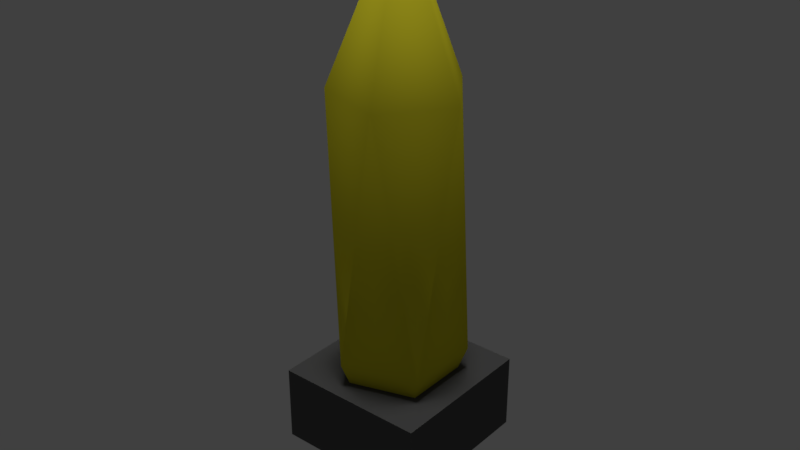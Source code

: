 # Source: light_table_end_mockup.blend  (saved by Blender 2.78.0; exported with 4.5.12 LTS)
import bpy
from mathutils import Matrix  # noqa: F401  (used for matrix-valued properties, if any)

bpy.ops.wm.read_factory_settings(use_empty=True)
scene = bpy.context.scene
scene.name = 'Scene'

# ---- collections
col_collection_1 = bpy.data.collections.new('Collection 1'); scene.collection.children.link(col_collection_1)

# ---- materials (node trees are filled in below, after node groups)
mat_lightsource_01_material = bpy.data.materials.new('lightsource_01_material')
mat_lightsource_01_material.alpha_threshold = 0.0
mat_lightsource_01_material.use_transparent_shadow = False
mat_lightsource_01_material.diffuse_color = (0.8, 0.7199, 0.02788, 1.0)
mat_lightsource_01_material.roughness = 0.5
mat_lightsource_01_material.specular_intensity = 0.0
mat_lightsource_frame_01_material = bpy.data.materials.new('lightsource_frame_01_material')
mat_lightsource_frame_01_material.alpha_threshold = 0.0
mat_lightsource_frame_01_material.use_transparent_shadow = False
mat_lightsource_frame_01_material.diffuse_color = (0.09463, 0.09463, 0.09463, 1.0)
mat_lightsource_frame_01_material.roughness = 0.5
mat_lightsource_frame_01_material.specular_intensity = 0.0
mat_lightsource_01_material_001 = bpy.data.materials.new('lightsource_01_material.001')
mat_lightsource_01_material_001.alpha_threshold = 0.0
mat_lightsource_01_material_001.use_transparent_shadow = False
mat_lightsource_01_material_001.diffuse_color = (0.8, 0.7199, 0.02788, 1.0)
mat_lightsource_01_material_001.roughness = 0.5
mat_lightsource_01_material_001.specular_intensity = 0.0
mat_lightsource_frame_01_material_001 = bpy.data.materials.new('lightsource_frame_01_material.001')
mat_lightsource_frame_01_material_001.alpha_threshold = 0.0
mat_lightsource_frame_01_material_001.use_transparent_shadow = False
mat_lightsource_frame_01_material_001.diffuse_color = (0.09463, 0.09463, 0.09463, 1.0)
mat_lightsource_frame_01_material_001.roughness = 0.5
mat_lightsource_frame_01_material_001.specular_intensity = 0.0

# ---- material node trees

# ---- world
world_world = bpy.data.worlds.new('World'); scene.world = world_world
world_world.color = (0.05088, 0.05088, 0.05088)
world_world.use_sun_shadow = False
world_world.sun_shadow_jitter_overblur = 0.0
world_world.cycles.sampling_method = 'MANUAL'

# ---- lights
light_hemi_001 = bpy.data.lights.new('Hemi.001', 'SUN')
light_hemi_001.transmission_factor = 0.0
light_hemi_001.angle = 0.1993
light_hemi_001.energy = 0.5
light_hemi_001.shadow_buffer_clip_start = 0.5
light_hemi_001.shadow_soft_size = 0.1
light_hemi_001.shadow_cascade_max_distance = 1000.0
light_hemi = bpy.data.lights.new('Hemi', 'SUN')
light_hemi.transmission_factor = 0.0
light_hemi.angle = 0.1993
light_hemi.energy = 1.0
light_hemi.shadow_buffer_clip_start = 0.5
light_hemi.shadow_soft_size = 0.1
light_hemi.shadow_cascade_max_distance = 1000.0

# ---- meshes
me_icosphere_007 = bpy.data.meshes.new('Icosphere.007')
me_icosphere_007.from_pydata([(-0.05, -0.05, 0.0), (-0.05, -0.05, 0.05), (-0.05, 0.05, 0.0), (-0.05, 0.05, 0.05), (0.05, -0.05, 0.0), (0.05, -0.05, 0.05), (0.05, 0.05, 0.0), (0.05, 0.05, 0.05), (0.01, -6.751e-08, 0.05), (0.01, 7.594e-08, 0.15), (-0.01, -6.839e-08, 0.05), (-0.01, 7.506e-08, 0.15), (-7.55e-08, -0.01, 0.05), (7.55e-08, -0.01, 0.15), (-7.55e-08, 0.01, 0.05), (7.55e-08, 0.01, 0.15), (0.0, 2.51e-07, -0.04139), (0.03462, -0.02515, 0.06441), (-0.01322, -0.0407, 0.06441), (-0.0428, 2.51e-07, 0.06441), (-0.01322, 0.0407, 0.06441), (0.03462, 0.02515, 0.06441), (0.01322, -0.0407, 0.2356), (-0.03462, -0.02515, 0.2356), (-0.03462, 0.02515, 0.2356), (0.01322, 0.0407, 0.2356), (0.0428, 2.51e-07, 0.2356), (0.0, 2.51e-07, 0.3414)], [], [(0, 1, 3, 2), (2, 3, 7, 6), (6, 7, 5, 4), (4, 5, 1, 0), (2, 6, 4, 0), (7, 3, 1, 5), (8, 9, 11, 10), (12, 13, 15, 14), (16, 17, 18), (17, 16, 21), (16, 18, 19), (16, 19, 20), (16, 20, 21), (17, 21, 26), (18, 17, 22), (19, 18, 23), (20, 19, 24), (21, 20, 25), (17, 26, 22), (18, 22, 23), (19, 23, 24), (20, 24, 25), (21, 25, 26), (22, 26, 27), (23, 22, 27), (24, 23, 27), (25, 24, 27), (26, 25, 27)])
me_icosphere_007.polygons.foreach_set('use_smooth', [0, 0, 0, 0, 0, 0, 0, 0, 1, 1, 1, 1, 1, 1, 1, 1, 1, 1, 1, 1, 1, 1, 1, 1, 1, 1, 1, 1])
me_icosphere_007.polygons.foreach_set('material_index', [1, 1, 1, 1, 1, 1, 1, 1, 2, 2, 2, 2, 2, 2, 2, 2, 2, 2, 2, 2, 2, 2, 2, 2, 2, 2, 2, 2])
_uv = me_icosphere_007.uv_layers.new(name='UVMap')
_uv.uv.foreach_set('vector', [0.9464, 1.0, 0.8144, 1.0, 0.8144, 0.75, 0.9464, 0.75, 0.6818, 0.5, 0.8144, 0.5, 0.8144, 0.75, 0.6818, 0.75, 0.8144, 1.0, 0.6827, 1.0, 0.6827, 0.75, 0.8144, 0.75, 0.947, 0.75, 0.8144, 0.75, 0.8144, 0.5, 0.947, 0.5, 0.6818, 0.25, 0.6818, 5.588e-08, 0.947, 0.0, 0.947, 0.25, 0.947, 0.25, 0.947, 0.5, 0.6818, 0.5, 0.6818, 0.25, 0.947, 0.25, 0.947, 0.0, 1.0, 0.0, 1.0, 0.25, 0.947, 0.499, 0.947, 0.25, 1.0, 0.25, 1.0, 0.499, 0.6818, 0.9496, 0.5558, 0.6978, 0.6818, 0.683, 0.4299, 0.6682, 0.3903, 0.9459, 0.2971, 0.6799, 0.08211, 0.0, 0.215, 0.25, 0.1068, 0.2527, 0.08211, 0.0, 0.1068, 0.2527, 0.0, 0.2687, 0.5558, 0.0, 0.5558, 0.2666, 0.4299, 0.2517, 0.4299, 0.6682, 0.2971, 0.6799, 0.3216, 0.2486, 0.6818, 0.683, 0.5558, 0.6978, 0.5558, 0.2666, 0.1068, 0.2527, 0.215, 0.25, 0.215, 0.6731, 0.0, 0.2687, 0.1068, 0.2527, 0.08211, 0.6847, 0.4299, 0.2517, 0.5558, 0.2666, 0.4299, 0.683, 0.4299, 0.6682, 0.3216, 0.2486, 0.4299, 0.248, 0.6818, 0.683, 0.5558, 0.2666, 0.6818, 0.2517, 0.1068, 0.2527, 0.215, 0.6731, 0.08211, 0.6847, 0.5558, 0.2666, 0.5558, 0.6978, 0.4299, 0.683, 0.2971, 0.6799, 0.215, 0.2669, 0.3216, 0.2486, 0.4299, 0.248, 0.3216, 0.2486, 0.2971, 0.0, 0.6818, 0.2517, 0.5558, 0.2666, 0.5558, 0.0, 0.08211, 0.6847, 0.215, 0.6731, 0.175, 0.949, 0.4299, 0.683, 0.5558, 0.6978, 0.4299, 0.9496, 0.3216, 0.2486, 0.215, 0.2669, 0.2971, 0.0])
me_icosphere_007.materials.append(mat_lightsource_01_material)
me_icosphere_007.materials.append(mat_lightsource_frame_01_material)
me_icosphere_007.materials.append(mat_lightsource_01_material_001)
me_icosphere_007.materials.append(mat_lightsource_frame_01_material_001)
me_icosphere_007.use_remesh_preserve_volume = False
me_icosphere_007.use_remesh_preserve_attributes = False
me_icosphere_007.use_mirror_vertex_groups = False
me_icosphere_007.update()

# ---- objects
ob_bottom_light = bpy.data.objects.new('bottom_light', light_hemi_001)
ob_top_height = bpy.data.objects.new('top_height', light_hemi)
ob_icosphere_003 = bpy.data.objects.new('Icosphere.003', me_icosphere_007)

# ---- transforms, parenting, visibility, modifiers, constraints
ob_bottom_light.location = (0.0, 0.0, -100.0)
ob_bottom_light.rotation_euler = (0.0, 3.142, 0.0)
ob_bottom_light.hide_viewport = True
ob_bottom_light.hide_select = True
ob_bottom_light.lineart.crease_threshold = 0.0
ob_top_height.location = (0.0, 0.0, 100.0)
ob_top_height.hide_viewport = True
ob_top_height.hide_select = True
ob_top_height.lineart.crease_threshold = 0.0
ob_icosphere_003.location = (0.0, 0.0, 0.0)
ob_icosphere_003.lineart.crease_threshold = 0.0

# ---- collection membership
col_collection_1.objects.link(ob_bottom_light)
col_collection_1.objects.link(ob_top_height)
col_collection_1.objects.link(ob_icosphere_003)

# ---- scene / render settings (as saved in the file)
scene.frame_start = 1; scene.frame_end = 250; scene.frame_set(1)
scene.render.engine = 'BLENDER_EEVEE_NEXT'
scene.render.resolution_percentage = 50
scene.render.dither_intensity = 0.0
scene.cycles.use_denoising = False
scene.cycles.samples = 128
scene.cycles.sampling_pattern = 'TABULATED_SOBOL'
scene.cycles.light_sampling_threshold = 0.0
scene.cycles.use_adaptive_sampling = False
scene.cycles.use_light_tree = False
scene.cycles.blur_glossy = 0.0
scene.cycles.sample_clamp_indirect = 0.0
scene.view_settings.view_transform = 'Standard'
bpy.context.view_layer.update()

# ---- added for rendering (the .blend has no active camera): camera
cam_auto = bpy.data.cameras.new('AutoCamera')
cam_auto.lens = 50.0
cam_auto.sensor_width = 36.0
cam_auto.clip_end = 1000.0
ob_auto_camera = bpy.data.objects.new('AutoCamera', cam_auto)
scene.collection.objects.link(ob_auto_camera)
ob_auto_camera.location = (0.377557, -0.453068, 0.452045)
ob_auto_camera.rotation_euler = (1.09748, -7.21219e-08, 0.694738)
scene.camera = ob_auto_camera
bpy.context.view_layer.update()
